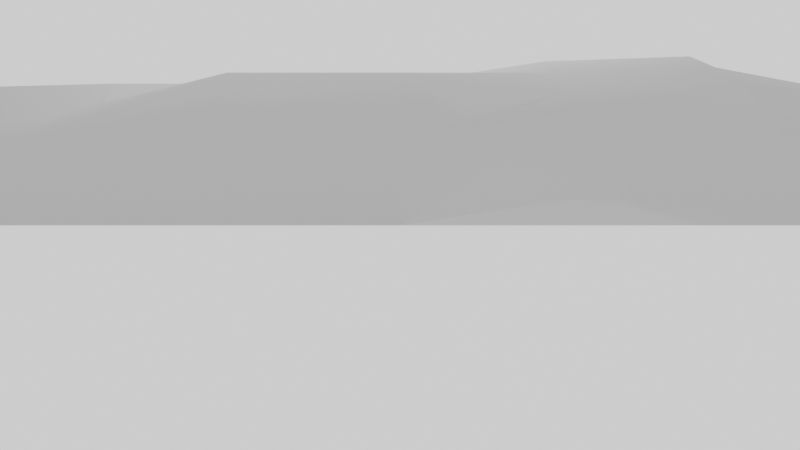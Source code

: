 # Source: uploads_files_2856316_grave.blend  (saved by Blender 2.83.19; exported with 4.5.12 LTS)
import bpy
from mathutils import Matrix  # noqa: F401  (used for matrix-valued properties, if any)

bpy.ops.wm.read_factory_settings(use_empty=True)
scene = bpy.context.scene
scene.name = 'Scene'

# ---- collections
col_collection = bpy.data.collections.new('Collection'); scene.collection.children.link(col_collection)
col_camera = bpy.data.collections.new('Camera'); scene.collection.children.link(col_camera)

# ---- materials (node trees are filled in below, after node groups)
mat_initialshadinggroup = bpy.data.materials.new('initialShadingGroup')
mat_initialshadinggroup.surface_render_method = 'BLENDED'
mat_initialshadinggroup.blend_method = 'BLEND'
mat_initialshadinggroup.use_transparent_shadow = False
mat_initialshadinggroup.diffuse_color = (0.5, 0.5, 0.5, 1.0)
mat_initialshadinggroup.roughness = 1.0
mat_initialshadinggroup.specular_intensity = 0.0

# ---- material node trees
mat_initialshadinggroup.use_nodes = True; mat_initialshadinggroup.node_tree.nodes.clear()
_N = mat_initialshadinggroup.node_tree.nodes; _L = mat_initialshadinggroup.node_tree.links
n0 = _N.new('ShaderNodeBsdfPrincipled'); n0.name = 'Principled BSDF'; n0.location = (10, 300)
n0.distribution = 'GGX'
n0.subsurface_method = 'BURLEY'
n0.inputs[0].default_value = (0.5, 0.5, 0.5, 1.0)
n0.inputs[2].default_value = 1.0
n0.inputs[3].default_value = 1.0
n0.inputs[13].default_value = 0.0
n0.inputs[27].default_value = (0.0, 0.0, 0.0, 1.0)
n0.inputs[28].default_value = 1.0
n1 = _N.new('ShaderNodeOutputMaterial'); n1.name = 'Material Output'; n1.location = (300, 300)
_L.new(n0.outputs[0], n1.inputs[0])
n1.is_active_output = True

# ---- world
world_world = bpy.data.worlds.new('World'); scene.world = world_world
world_world.use_nodes = True; world_world.node_tree.nodes.clear()
_N = world_world.node_tree.nodes; _L = world_world.node_tree.links
n0 = _N.new('ShaderNodeOutputWorld'); n0.name = 'World Output'; n0.location = (300, 300)
n1 = _N.new('ShaderNodeBackground'); n1.name = 'Background'; n1.location = (10, 300)
n1.inputs[0].default_value = (0.9513, 0.9513, 0.9513, 1.0)
_L.new(n1.outputs[0], n0.inputs[0])
n0.is_active_output = True
world_world.color = (0.9513, 0.9513, 0.9513)
world_world.use_sun_shadow = False
world_world.sun_shadow_jitter_overblur = 0.0

# ---- cameras
cam_camera = bpy.data.cameras.new('Camera')
cam_camera.display_size = 2.0
cam_camera.dof.focus_distance = 0.0
cam_camera.dof.aperture_fstop = 128.0

# ---- lights
light_point = bpy.data.lights.new('Point', 'POINT')
light_point.transmission_factor = 0.0
light_point.energy = 1000.0
light_point.shadow_buffer_clip_start = 0.5
light_point.shadow_soft_size = 0.25
light_point.shadow_maximum_resolution = 0.006
light_point.use_absolute_resolution = True

# ---- meshes
me_grave_low = bpy.data.meshes.new('grave_low')
me_grave_low.from_pydata([(-8.228, 0.0, 4.907), (-7.243, 0.0, 4.907), (-7.243, 0.08729, 3.925), (-8.228, 0.0, 3.925), (-6.262, 0.0, 4.907), (-4.697, 0.0, 4.907), (-4.697, 0.0, 3.925), (-6.262, 0.0, 3.925), (-3.131, 0.0, 4.907), (-3.131, 0.0, 3.925), (-1.566, 0.0, 4.907), (-1.566, 0.0, 3.925), (0.0, 0.0, 4.907), (0.0, 0.0, 3.925), (1.566, 0.0, 4.907), (1.566, 0.2411, 3.925), (3.131, 0.0, 4.907), (3.131, 0.0, 3.925), (4.697, 0.0, 4.907), (4.697, 0.0, 3.925), (6.262, 0.0, 4.907), (6.262, 0.0, 3.925), (7.234, 0.0, 4.907), (7.234, 0.03227, 3.925), (-7.243, 0.4411, 2.944), (-8.228, 0.0, 2.944), (-4.697, 0.7915, 2.944), (-6.262, 0.7057, 2.944), (-3.131, 0.7057, 2.944), (-1.566, 0.7057, 2.944), (0.0, 0.7057, 2.944), (1.566, 0.9468, 2.944), (3.131, 0.7057, 2.944), (4.697, 0.7057, 2.944), (6.262, 0.7057, 2.944), (7.234, 0.3777, 2.944), (-7.243, 0.5817, 1.963), (-8.228, 0.0, 1.963), (-4.697, 0.7643, 1.963), (-6.262, 0.6785, 1.963), (-3.131, 0.9861, 1.963), (-1.566, 1.379, 1.963), (0.0, 1.379, 1.963), (1.566, 1.227, 1.963), (3.131, 1.281, 1.963), (4.697, 0.5275, 1.963), (6.262, 0.5275, 1.963), (7.234, 0.515, 1.963), (-7.243, 0.5674, 0.9813), (-8.228, 0.0, 0.9813), (-4.697, 1.356, 0.9813), (-6.262, 0.9577, 0.9813), (-3.131, 0.7242, 0.9813), (-1.566, 1.27, 0.9813), (0.0, 1.27, 0.9813), (1.566, 1.511, 0.9813), (3.131, 1.565, 0.9813), (4.697, 1.27, 0.9813), (6.262, 1.27, 0.9813), (7.234, 0.6538, 0.9813), (-7.243, 0.6485, 0.0), (-8.228, 0.0, 0.0), (-4.697, 1.338, 0.0), (-6.262, 0.8425, 0.0), (-3.131, 1.529, 0.0), (-1.566, 1.529, 0.0), (0.0, 1.529, 0.0), (1.566, 1.771, 0.0), (3.131, 1.824, 0.0), (4.697, 0.8629, 0.0), (6.262, 0.8629, 0.0), (7.234, 0.5803, 0.0), (-7.243, 0.7141, -0.9813), (-8.228, 0.0, -0.9813), (-4.697, 1.336, -0.9813), (-6.262, 1.25, -0.9813), (-3.131, 1.25, -0.9813), (-1.566, 1.25, -0.9813), (0.0, 1.25, -0.9813), (1.566, 1.491, -0.9813), (3.131, 1.545, -0.9813), (4.697, 1.25, -0.9813), (6.262, 1.25, -0.9813), (7.234, 0.6442, -0.9813), (-7.243, 0.5624, -1.963), (-8.228, 0.0, -1.963), (-4.697, 0.7596, -1.963), (-6.262, 0.9477, -1.963), (-3.131, 0.9477, -1.963), (-1.566, 0.5322, -1.963), (0.0, 0.9477, -1.963), (1.566, 1.189, -1.963), (3.131, 1.242, -1.963), (4.697, 0.9477, -1.963), (6.262, 1.176, -1.963), (7.234, 0.4961, -1.963), (-7.243, 0.4184, -2.944), (-8.228, 0.0, -2.944), (-4.697, 0.6605, -2.944), (-6.262, 0.6605, -2.944), (-3.131, 0.6605, -2.944), (-1.566, 0.6605, -2.944), (0.0, 0.6605, -2.944), (1.566, 0.9016, -2.944), (3.131, 0.6605, -2.944), (4.697, 0.6605, -2.944), (6.262, 0.8893, -2.944), (7.234, 0.3556, -2.944), (-7.243, 0.08729, -3.925), (-8.228, 0.0, -3.925), (-4.697, 0.0, -3.925), (-6.262, 0.0, -3.925), (-3.131, 0.0, -3.925), (-1.566, 0.0, -3.925), (0.0, 0.0, -3.925), (1.566, 0.2411, -3.925), (3.131, 0.0, -3.925), (4.697, 0.0, -3.925), (6.262, 0.0, -3.925), (7.234, 0.03227, -3.925), (-7.243, 0.0, -4.907), (-8.228, 0.0, -4.907), (-4.697, 0.0, -4.907), (-6.262, 0.0, -4.907), (-3.131, 0.0, -4.907), (-1.566, 0.0, -4.907), (0.0, 0.0, -4.907), (1.566, 0.0, -4.907), (3.131, 0.0, -4.907), (4.697, 0.0, -4.907), (6.262, 0.0, -4.907), (7.234, 0.0, -4.907), (8.166, 0.0, 4.907), (8.166, 0.0, 3.925), (8.166, 0.0, 2.944), (8.166, 0.0, 1.963), (8.166, 0.0, 0.9813), (8.166, 0.0, 0.0), (8.166, 0.0, -0.9813), (8.166, 0.0, -1.963), (8.166, 0.0, -2.944), (8.166, 0.0, -3.925), (8.166, 0.0, -4.907), (-6.604, 0.4103, 1.491), (-6.061, 0.4103, 1.491), (-6.061, 2.918, 1.562), (-6.604, 2.918, 1.562), (-6.604, 3.536, 0.87), (-6.061, 3.536, 0.87), (-6.061, 3.536, -0.9248), (-6.604, 3.536, -0.9248), (-6.604, 2.918, -1.562), (-6.061, 2.918, -1.562), (-6.061, 0.4103, -1.491), (-6.604, 0.4103, -1.491), (-6.604, 0.4103, -1.36), (-6.061, 0.4103, -1.36), (-6.061, 0.4103, -1.143), (-6.604, 0.4103, -1.143), (-6.604, 3.489, 1.129), (-6.061, 3.489, 1.129), (-6.604, 3.355, 1.336), (-6.061, 3.355, 1.336), (-6.604, 3.155, 1.514), (-6.061, 3.155, 1.514), (-6.604, 3.155, -1.514), (-6.061, 3.155, -1.514), (-6.604, 3.355, -1.36), (-6.061, 3.355, -1.36), (-6.604, 3.489, -1.143), (-6.061, 3.489, -1.143), (-6.604, 3.155, -0.9248), (-6.604, 3.155, 0.87), (-6.061, 3.155, -1.143), (-6.061, 3.155, -1.36), (-6.061, 3.155, 1.336), (-6.061, 3.155, 1.129), (-6.604, 0.4103, 1.129), (-6.061, 0.4103, 1.129), (-6.061, 0.4103, 1.336), (-6.604, 0.4103, 1.336), (-6.604, 3.155, 1.129), (-6.604, 3.155, 1.336), (-6.604, 0.4103, 0.87), (-6.061, 0.4103, 0.87), (-6.061, 3.155, 0.87), (-6.061, 3.155, -0.9248), (-6.604, 0.4103, -0.9248), (-6.061, 0.4103, -0.9248), (-6.604, 3.155, -1.36), (-6.604, 3.155, -1.143), (-6.604, 2.918, -1.36), (-6.604, 2.918, -1.143), (-6.604, 2.918, -0.9248), (-6.604, 2.918, 0.87), (-6.604, 2.918, 1.129), (-6.604, 2.918, 1.336), (-6.061, 2.918, 1.336), (-6.061, 2.918, 1.129), (-6.061, 2.918, 0.87), (-6.061, 2.918, -0.9248), (-6.061, 2.918, -1.143), (-6.061, 2.918, -1.36)], [], [(0, 1, 2, 3), (4, 5, 6, 7), (5, 8, 9, 6), (8, 10, 11, 9), (10, 12, 13, 11), (12, 14, 15, 13), (14, 16, 17, 15), (16, 18, 19, 17), (18, 20, 21, 19), (20, 22, 23, 21), (3, 2, 24, 25), (7, 6, 26, 27), (6, 9, 28, 26), (9, 11, 29, 28), (11, 13, 30, 29), (13, 15, 31, 30), (15, 17, 32, 31), (17, 19, 33, 32), (19, 21, 34, 33), (21, 23, 35, 34), (25, 24, 36, 37), (27, 26, 38, 39), (26, 28, 40, 38), (28, 29, 41, 40), (29, 30, 42, 41), (30, 31, 43, 42), (31, 32, 44, 43), (32, 33, 45, 44), (33, 34, 46, 45), (34, 35, 47, 46), (37, 36, 48, 49), (39, 38, 50, 51), (38, 40, 52, 50), (40, 41, 53, 52), (41, 42, 54, 53), (42, 43, 55, 54), (43, 44, 56, 55), (44, 45, 57, 56), (45, 46, 58, 57), (46, 47, 59, 58), (49, 48, 60, 61), (51, 50, 62, 63), (50, 52, 64, 62), (52, 53, 65, 64), (53, 54, 66, 65), (54, 55, 67, 66), (55, 56, 68, 67), (56, 57, 69, 68), (57, 58, 70, 69), (58, 59, 71, 70), (61, 60, 72, 73), (63, 62, 74, 75), (62, 64, 76, 74), (64, 65, 77, 76), (65, 66, 78, 77), (66, 67, 79, 78), (67, 68, 80, 79), (68, 69, 81, 80), (69, 70, 82, 81), (70, 71, 83, 82), (73, 72, 84, 85), (75, 74, 86, 87), (74, 76, 88, 86), (76, 77, 89, 88), (77, 78, 90, 89), (78, 79, 91, 90), (79, 80, 92, 91), (80, 81, 93, 92), (81, 82, 94, 93), (82, 83, 95, 94), (85, 84, 96, 97), (87, 86, 98, 99), (86, 88, 100, 98), (88, 89, 101, 100), (89, 90, 102, 101), (90, 91, 103, 102), (91, 92, 104, 103), (92, 93, 105, 104), (93, 94, 106, 105), (94, 95, 107, 106), (97, 96, 108, 109), (99, 98, 110, 111), (98, 100, 112, 110), (100, 101, 113, 112), (101, 102, 114, 113), (102, 103, 115, 114), (103, 104, 116, 115), (104, 105, 117, 116), (105, 106, 118, 117), (106, 107, 119, 118), (109, 108, 120, 121), (111, 110, 122, 123), (110, 112, 124, 122), (112, 113, 125, 124), (113, 114, 126, 125), (114, 115, 127, 126), (115, 116, 128, 127), (116, 117, 129, 128), (117, 118, 130, 129), (118, 119, 131, 130), (2, 1, 4, 7), (24, 2, 7, 27), (36, 24, 27, 39), (48, 36, 39, 51), (60, 48, 51, 63), (72, 60, 63, 75), (84, 72, 75, 87), (96, 84, 87, 99), (108, 96, 99, 111), (120, 108, 111, 123), (23, 22, 132, 133), (35, 23, 133, 134), (47, 35, 134, 135), (59, 47, 135, 136), (71, 59, 136, 137), (83, 71, 137, 138), (95, 83, 138, 139), (107, 95, 139, 140), (119, 107, 140, 141), (131, 119, 141, 142), (143, 144, 145, 146), (147, 148, 149, 150), (151, 152, 153, 154), (155, 156, 157, 158), (147, 159, 160, 148), (159, 161, 162, 160), (161, 163, 164, 162), (163, 146, 145, 164), (151, 165, 166, 152), (165, 167, 168, 166), (167, 169, 170, 168), (169, 150, 149, 170), (150, 171, 172, 147), (170, 173, 174, 168), (175, 176, 160, 162), (177, 178, 179, 180), (159, 181, 182, 161), (147, 172, 181, 159), (183, 184, 178, 177), (148, 160, 176, 185), (148, 185, 186, 149), (187, 188, 184, 183), (167, 189, 190, 169), (149, 186, 173, 170), (158, 157, 188, 187), (169, 190, 171, 150), (165, 189, 167), (154, 153, 156, 155), (168, 174, 166), (164, 175, 162), (180, 179, 144, 143), (161, 182, 163), (151, 154, 155, 191), (192, 191, 155, 158), (193, 192, 158, 187), (194, 193, 187, 183), (195, 194, 183, 177), (196, 195, 177, 180), (146, 196, 180, 143), (179, 197, 145, 144), (178, 198, 197, 179), (199, 198, 178, 184), (200, 199, 184, 188), (201, 200, 188, 157), (202, 201, 157, 156), (152, 202, 156, 153), (166, 174, 202, 152), (174, 173, 201, 202), (173, 186, 200, 201), (186, 185, 199, 200), (185, 176, 198, 199), (197, 198, 176, 175), (145, 197, 175, 164), (163, 182, 196, 146), (182, 181, 195, 196), (181, 172, 194, 195), (172, 171, 193, 194), (171, 190, 192, 193), (190, 189, 191, 192), (151, 191, 189, 165)])
me_grave_low.polygons.foreach_set('use_smooth', [True] * 180)
_k = set([(0, 1), (0, 3), (1, 4), (3, 25), (4, 5), (5, 8), (8, 10), (10, 12), (12, 14), (14, 16), (16, 18), (18, 20), (20, 22), (22, 132), (25, 37), (37, 49), (49, 61), (61, 73), (73, 85), (85, 97), (97, 109), (109, 121), (120, 121), (120, 123), (122, 123), (122, 124), (124, 125), (125, 126), (126, 127), (127, 128), (128, 129), (129, 130), (130, 131), (131, 142), (132, 133), (133, 134), (134, 135), (135, 136), (136, 137), (137, 138), (138, 139), (139, 140), (140, 141), (141, 142), (143, 144), (143, 146), (143, 180), (144, 145), (144, 179), (145, 164), (146, 163), (147, 150), (147, 159), (148, 149), (148, 160), (149, 170), (150, 169), (151, 154), (151, 165), (152, 153), (152, 166), (153, 154), (153, 156), (154, 155), (155, 158), (156, 157), (157, 188), (158, 187), (159, 161), (160, 162), (161, 163), (162, 164), (165, 167), (166, 168), (167, 169), (168, 170), (177, 180), (177, 183), (178, 179), (178, 184), (183, 187), (184, 188)])
me_grave_low.attributes.new('sharp_edge', 'BOOLEAN', 'EDGE').data.foreach_set('value', [ (min(e.vertices), max(e.vertices)) in _k for e in me_grave_low.edges])
_uv = me_grave_low.uv_layers.new(name='UVMap')
_uv.uv.foreach_set('vector', [0.01499, 0.9359, 0.01499, 0.8717, 0.06869, 0.8717, 0.06869, 0.9359, 0.01499, 0.8144, 0.01499, 0.7307, 0.06869, 0.7307, 0.06869, 0.8144, 0.01499, 0.7307, 0.01499, 0.6437, 0.06869, 0.6437, 0.06869, 0.7307, 0.01499, 0.6437, 0.01499, 0.5562, 0.06869, 0.5562, 0.06869, 0.6437, 0.01499, 0.5562, 0.01499, 0.4724, 0.06869, 0.4724, 0.06869, 0.5562, 0.01499, 0.4724, 0.01499, 0.3854, 0.06869, 0.3854, 0.06869, 0.4724, 0.01499, 0.3854, 0.01499, 0.3011, 0.06869, 0.3011, 0.06869, 0.3854, 0.01499, 0.3011, 0.01499, 0.2126, 0.06869, 0.2126, 0.06869, 0.3011, 0.01499, 0.2126, 0.01499, 0.127, 0.06869, 0.127, 0.06869, 0.2126, 0.01499, 0.127, 0.01499, 0.06699, 0.06869, 0.06699, 0.06869, 0.127, 0.06869, 0.9359, 0.06869, 0.8717, 0.1311, 0.8717, 0.1311, 0.9359, 0.06869, 0.8144, 0.06869, 0.7307, 0.1311, 0.7307, 0.1311, 0.8144, 0.06869, 0.7307, 0.06869, 0.6437, 0.1311, 0.6437, 0.1311, 0.7307, 0.06869, 0.6437, 0.06869, 0.5562, 0.1311, 0.5562, 0.1311, 0.6437, 0.06869, 0.5562, 0.06869, 0.4724, 0.1311, 0.4724, 0.1311, 0.5562, 0.06869, 0.4724, 0.06869, 0.3854, 0.1311, 0.3854, 0.1311, 0.4724, 0.06869, 0.3854, 0.06869, 0.3011, 0.1311, 0.3011, 0.1311, 0.3854, 0.06869, 0.3011, 0.06869, 0.2126, 0.1311, 0.2126, 0.1311, 0.3011, 0.06869, 0.2126, 0.06869, 0.127, 0.1311, 0.127, 0.1311, 0.2126, 0.06869, 0.127, 0.06869, 0.06699, 0.1311, 0.06699, 0.1311, 0.127, 0.1311, 0.9359, 0.1311, 0.8717, 0.1889, 0.8717, 0.1889, 0.9359, 0.1311, 0.8144, 0.1311, 0.7307, 0.1889, 0.7307, 0.1889, 0.8144, 0.1311, 0.7307, 0.1311, 0.6437, 0.1889, 0.6437, 0.1889, 0.7307, 0.1311, 0.6437, 0.1311, 0.5562, 0.1889, 0.5562, 0.1889, 0.6437, 0.1311, 0.5562, 0.1311, 0.4724, 0.1889, 0.4724, 0.1889, 0.5562, 0.1311, 0.4724, 0.1311, 0.3854, 0.1889, 0.3854, 0.1889, 0.4724, 0.1311, 0.3854, 0.1311, 0.3011, 0.1889, 0.3011, 0.1889, 0.3854, 0.1311, 0.3011, 0.1311, 0.2126, 0.1889, 0.2126, 0.1889, 0.3011, 0.1311, 0.2126, 0.1311, 0.127, 0.1889, 0.127, 0.1889, 0.2126, 0.1311, 0.127, 0.1311, 0.06699, 0.1889, 0.06699, 0.1889, 0.127, 0.1889, 0.9359, 0.1889, 0.8717, 0.246, 0.8717, 0.246, 0.9359, 0.1889, 0.8144, 0.1889, 0.7307, 0.246, 0.7307, 0.246, 0.8144, 0.1889, 0.7307, 0.1889, 0.6437, 0.246, 0.6437, 0.246, 0.7307, 0.1889, 0.6437, 0.1889, 0.5562, 0.246, 0.5562, 0.246, 0.6437, 0.1889, 0.5562, 0.1889, 0.4724, 0.246, 0.4724, 0.246, 0.5562, 0.1889, 0.4724, 0.1889, 0.3854, 0.246, 0.3854, 0.246, 0.4724, 0.1889, 0.3854, 0.1889, 0.3011, 0.246, 0.3011, 0.246, 0.3854, 0.1889, 0.3011, 0.1889, 0.2126, 0.246, 0.2126, 0.246, 0.3011, 0.1889, 0.2126, 0.1889, 0.127, 0.246, 0.127, 0.246, 0.2126, 0.1889, 0.127, 0.1889, 0.06699, 0.246, 0.06699, 0.246, 0.127, 0.246, 0.9359, 0.246, 0.8717, 0.3029, 0.8717, 0.3029, 0.9359, 0.246, 0.8144, 0.246, 0.7307, 0.3029, 0.7307, 0.3029, 0.8144, 0.246, 0.7307, 0.246, 0.6437, 0.3029, 0.6437, 0.3029, 0.7307, 0.246, 0.6437, 0.246, 0.5562, 0.3029, 0.5562, 0.3029, 0.6437, 0.246, 0.5562, 0.246, 0.4724, 0.3029, 0.4724, 0.3029, 0.5562, 0.246, 0.4724, 0.246, 0.3854, 0.3029, 0.3854, 0.3029, 0.4724, 0.246, 0.3854, 0.246, 0.3011, 0.3029, 0.3011, 0.3029, 0.3854, 0.246, 0.3011, 0.246, 0.2126, 0.3029, 0.2126, 0.3029, 0.3011, 0.246, 0.2126, 0.246, 0.127, 0.3029, 0.127, 0.3029, 0.2126, 0.246, 0.127, 0.246, 0.06699, 0.3029, 0.06699, 0.3029, 0.127, 0.3029, 0.9359, 0.3029, 0.8717, 0.3617, 0.8717, 0.3617, 0.9359, 0.3029, 0.8144, 0.3029, 0.7307, 0.3617, 0.7307, 0.3617, 0.8144, 0.3029, 0.7307, 0.3029, 0.6437, 0.3617, 0.6437, 0.3617, 0.7307, 0.3029, 0.6437, 0.3029, 0.5562, 0.3617, 0.5562, 0.3617, 0.6437, 0.3029, 0.5562, 0.3029, 0.4724, 0.3617, 0.4724, 0.3617, 0.5562, 0.3029, 0.4724, 0.3029, 0.3854, 0.3617, 0.3854, 0.3617, 0.4724, 0.3029, 0.3854, 0.3029, 0.3011, 0.3617, 0.3011, 0.3617, 0.3854, 0.3029, 0.3011, 0.3029, 0.2126, 0.3617, 0.2126, 0.3617, 0.3011, 0.3029, 0.2126, 0.3029, 0.127, 0.3617, 0.127, 0.3617, 0.2126, 0.3029, 0.127, 0.3029, 0.06699, 0.3617, 0.06699, 0.3617, 0.127, 0.3617, 0.9359, 0.3617, 0.8717, 0.4202, 0.8717, 0.4202, 0.9359, 0.3617, 0.8144, 0.3617, 0.7307, 0.4202, 0.7307, 0.4202, 0.8144, 0.3617, 0.7307, 0.3617, 0.6437, 0.4202, 0.6437, 0.4202, 0.7307, 0.3617, 0.6437, 0.3617, 0.5562, 0.4202, 0.5562, 0.4202, 0.6437, 0.3617, 0.5562, 0.3617, 0.4724, 0.4202, 0.4724, 0.4202, 0.5562, 0.3617, 0.4724, 0.3617, 0.3854, 0.4202, 0.3854, 0.4202, 0.4724, 0.3617, 0.3854, 0.3617, 0.3011, 0.4202, 0.3011, 0.4202, 0.3854, 0.3617, 0.3011, 0.3617, 0.2126, 0.4202, 0.2126, 0.4202, 0.3011, 0.3617, 0.2126, 0.3617, 0.127, 0.4202, 0.127, 0.4202, 0.2126, 0.3617, 0.127, 0.3617, 0.06699, 0.4202, 0.06699, 0.4202, 0.127, 0.4202, 0.9359, 0.4202, 0.8717, 0.4765, 0.8717, 0.4765, 0.9359, 0.4202, 0.8144, 0.4202, 0.7307, 0.4765, 0.7307, 0.4765, 0.8144, 0.4202, 0.7307, 0.4202, 0.6437, 0.4765, 0.6437, 0.4765, 0.7307, 0.4202, 0.6437, 0.4202, 0.5562, 0.4765, 0.5562, 0.4765, 0.6437, 0.4202, 0.5562, 0.4202, 0.4724, 0.4765, 0.4724, 0.4765, 0.5562, 0.4202, 0.4724, 0.4202, 0.3854, 0.4765, 0.3854, 0.4765, 0.4724, 0.4202, 0.3854, 0.4202, 0.3011, 0.4765, 0.3011, 0.4765, 0.3854, 0.4202, 0.3011, 0.4202, 0.2126, 0.4765, 0.2126, 0.4765, 0.3011, 0.4202, 0.2126, 0.4202, 0.127, 0.4765, 0.127, 0.4765, 0.2126, 0.4202, 0.127, 0.4202, 0.06699, 0.4765, 0.06699, 0.4765, 0.127, 0.4765, 0.9359, 0.4765, 0.8717, 0.5355, 0.8717, 0.5355, 0.9359, 0.4765, 0.8144, 0.4765, 0.7307, 0.5355, 0.7307, 0.5355, 0.8144, 0.4765, 0.7307, 0.4765, 0.6437, 0.5355, 0.6437, 0.5355, 0.7307, 0.4765, 0.6437, 0.4765, 0.5562, 0.5355, 0.5562, 0.5355, 0.6437, 0.4765, 0.5562, 0.4765, 0.4724, 0.5355, 0.4724, 0.5355, 0.5562, 0.4765, 0.4724, 0.4765, 0.3854, 0.5355, 0.3854, 0.5355, 0.4724, 0.4765, 0.3854, 0.4765, 0.3011, 0.5355, 0.3011, 0.5355, 0.3854, 0.4765, 0.3011, 0.4765, 0.2126, 0.5355, 0.2126, 0.5355, 0.3011, 0.4765, 0.2126, 0.4765, 0.127, 0.5355, 0.127, 0.5355, 0.2126, 0.4765, 0.127, 0.4765, 0.06699, 0.5355, 0.06699, 0.5355, 0.127, 0.5355, 0.9359, 0.5355, 0.8717, 0.5893, 0.8717, 0.5893, 0.9359, 0.5355, 0.8144, 0.5355, 0.7307, 0.5893, 0.7307, 0.5893, 0.8144, 0.5355, 0.7307, 0.5355, 0.6437, 0.5893, 0.6437, 0.5893, 0.7307, 0.5355, 0.6437, 0.5355, 0.5562, 0.5893, 0.5562, 0.5893, 0.6437, 0.5355, 0.5562, 0.5355, 0.4724, 0.5893, 0.4724, 0.5893, 0.5562, 0.5355, 0.4724, 0.5355, 0.3854, 0.5893, 0.3854, 0.5893, 0.4724, 0.5355, 0.3854, 0.5355, 0.3011, 0.5893, 0.3011, 0.5893, 0.3854, 0.5355, 0.3011, 0.5355, 0.2126, 0.5893, 0.2126, 0.5893, 0.3011, 0.5355, 0.2126, 0.5355, 0.127, 0.5893, 0.127, 0.5893, 0.2126, 0.5355, 0.127, 0.5355, 0.06699, 0.5893, 0.06699, 0.5893, 0.127, 0.06869, 0.8717, 0.01499, 0.8717, 0.01499, 0.8144, 0.06869, 0.8144, 0.1311, 0.8717, 0.06869, 0.8717, 0.06869, 0.8144, 0.1311, 0.8144, 0.1889, 0.8717, 0.1311, 0.8717, 0.1311, 0.8144, 0.1889, 0.8144, 0.246, 0.8717, 0.1889, 0.8717, 0.1889, 0.8144, 0.246, 0.8144, 0.3029, 0.8717, 0.246, 0.8717, 0.246, 0.8144, 0.3029, 0.8144, 0.3617, 0.8717, 0.3029, 0.8717, 0.3029, 0.8144, 0.3617, 0.8144, 0.4202, 0.8717, 0.3617, 0.8717, 0.3617, 0.8144, 0.4202, 0.8144, 0.4765, 0.8717, 0.4202, 0.8717, 0.4202, 0.8144, 0.4765, 0.8144, 0.5355, 0.8717, 0.4765, 0.8717, 0.4765, 0.8144, 0.5355, 0.8144, 0.5893, 0.8717, 0.5355, 0.8717, 0.5355, 0.8144, 0.5893, 0.8144, 0.06869, 0.06699, 0.01499, 0.06699, 0.01499, 0.007996, 0.06869, 0.007996, 0.1311, 0.06699, 0.06869, 0.06699, 0.06869, 0.007996, 0.1311, 0.007996, 0.1889, 0.06699, 0.1311, 0.06699, 0.1311, 0.007996, 0.1889, 0.007996, 0.246, 0.06699, 0.1889, 0.06699, 0.1889, 0.007996, 0.246, 0.007996, 0.3029, 0.06699, 0.246, 0.06699, 0.246, 0.007996, 0.3029, 0.007996, 0.3617, 0.06699, 0.3029, 0.06699, 0.3029, 0.007996, 0.3617, 0.007996, 0.4202, 0.06699, 0.3617, 0.06699, 0.3617, 0.007996, 0.4202, 0.007996, 0.4765, 0.06699, 0.4202, 0.06699, 0.4202, 0.007996, 0.4765, 0.007996, 0.5355, 0.06699, 0.4765, 0.06699, 0.4765, 0.007996, 0.5355, 0.007996, 0.5893, 0.06699, 0.5355, 0.06699, 0.5355, 0.007996, 0.5893, 0.007996, 0.2261, 0.9936, 0.2261, 0.9502, 0.4585, 0.9502, 0.4585, 0.9936, 0.5444, 0.9936, 0.5444, 0.9502, 0.6778, 0.9502, 0.6778, 0.9936, 0.7599, 0.9936, 0.7599, 0.9502, 0.9964, 0.9502, 0.9964, 0.9936, 0.01315, 0.9936, 0.01315, 0.9502, 0.02902, 0.9502, 0.02902, 0.9936, 0.5444, 0.9936, 0.5243, 0.9936, 0.5243, 0.9502, 0.5444, 0.9502, 0.5243, 0.9936, 0.5041, 0.9936, 0.5041, 0.9502, 0.5243, 0.9502, 0.5041, 0.9936, 0.4807, 0.9936, 0.4807, 0.9502, 0.5041, 0.9502, 0.4807, 0.9936, 0.4585, 0.9936, 0.4585, 0.9502, 0.4807, 0.9502, 0.7599, 0.9936, 0.7378, 0.9936, 0.7378, 0.9502, 0.7599, 0.9502, 0.7378, 0.9936, 0.7157, 0.9936, 0.7157, 0.9502, 0.7378, 0.9502, 0.7157, 0.9936, 0.6949, 0.9936, 0.6949, 0.9502, 0.7157, 0.9502, 0.6949, 0.9936, 0.6778, 0.9936, 0.6778, 0.9502, 0.6949, 0.9502, 0.7155, 0.7157, 0.7156, 0.6726, 0.9183, 0.6734, 0.9181, 0.7164, 0.9406, 0.3419, 0.9407, 0.3055, 0.9643, 0.3055, 0.9643, 0.3273, 0.6708, 0.3053, 0.6934, 0.3053, 0.6933, 0.3417, 0.6708, 0.3271, 0.1961, 0.9936, 0.1961, 0.9502, 0.2126, 0.9502, 0.2126, 0.9936, 0.9473, 0.7112, 0.9475, 0.6735, 0.9708, 0.6736, 0.9708, 0.6962, 0.9181, 0.7164, 0.9183, 0.6734, 0.9475, 0.6735, 0.9473, 0.7112, 0.1765, 0.9936, 0.1765, 0.9502, 0.1961, 0.9502, 0.1961, 0.9936, 0.7215, 0.3468, 0.6933, 0.3417, 0.6934, 0.3053, 0.7215, 0.3053, 0.7215, 0.3468, 0.7215, 0.3053, 0.9169, 0.3054, 0.9169, 0.347, 0.04493, 0.9936, 0.04493, 0.9502, 0.1765, 0.9502, 0.1765, 0.9936, 0.6664, 0.695, 0.6665, 0.6724, 0.691, 0.6725, 0.6909, 0.7103, 0.9169, 0.347, 0.9169, 0.3054, 0.9407, 0.3055, 0.9406, 0.3419, 0.02902, 0.9936, 0.02902, 0.9502, 0.04493, 0.9502, 0.04493, 0.9936, 0.6909, 0.7103, 0.691, 0.6725, 0.7156, 0.6726, 0.7155, 0.7157, 0.6491, 0.6723, 0.6665, 0.6724, 0.6664, 0.695, 0.003608, 0.9936, 0.003608, 0.9502, 0.01315, 0.9502, 0.01315, 0.9936, 0.9643, 0.3273, 0.9643, 0.3055, 0.9811, 0.3055, 0.6514, 0.3052, 0.6708, 0.3053, 0.6708, 0.3271, 0.2126, 0.9936, 0.2126, 0.9502, 0.2261, 0.9502, 0.2261, 0.9936, 0.9708, 0.6962, 0.9708, 0.6736, 0.991, 0.6736, 0.6438, 0.6456, 0.6529, 0.3625, 0.6677, 0.3626, 0.6666, 0.6457, 0.6911, 0.6458, 0.6666, 0.6457, 0.6677, 0.3626, 0.6922, 0.3627, 0.7157, 0.6459, 0.6911, 0.6458, 0.6922, 0.3627, 0.7168, 0.3628, 0.9184, 0.6467, 0.7157, 0.6459, 0.7168, 0.3628, 0.9194, 0.3635, 0.9476, 0.6468, 0.9184, 0.6467, 0.9194, 0.3635, 0.9486, 0.3636, 0.971, 0.6469, 0.9476, 0.6468, 0.9486, 0.3636, 0.972, 0.3637, 0.9965, 0.647, 0.971, 0.6469, 0.972, 0.3637, 0.9895, 0.3638, 0.6711, 0.006462, 0.6708, 0.2795, 0.6462, 0.2795, 0.6542, 0.006449, 0.6936, 0.006479, 0.6934, 0.2795, 0.6708, 0.2795, 0.6711, 0.006462, 0.7216, 0.2796, 0.6934, 0.2795, 0.6936, 0.006479, 0.7218, 0.0065, 0.917, 0.2797, 0.7216, 0.2796, 0.7218, 0.0065, 0.9172, 0.006646, 0.9407, 0.2797, 0.917, 0.2797, 0.9172, 0.006646, 0.9409, 0.006663, 0.9643, 0.2797, 0.9407, 0.2797, 0.9409, 0.006663, 0.9645, 0.006681, 0.9863, 0.2797, 0.9643, 0.2797, 0.9645, 0.006681, 0.9788, 0.006692, 0.9811, 0.3055, 0.9643, 0.3055, 0.9643, 0.2797, 0.9863, 0.2797, 0.9643, 0.3055, 0.9407, 0.3055, 0.9407, 0.2797, 0.9643, 0.2797, 0.9407, 0.3055, 0.9169, 0.3054, 0.917, 0.2797, 0.9407, 0.2797, 0.9169, 0.3054, 0.7215, 0.3053, 0.7216, 0.2796, 0.917, 0.2797, 0.7215, 0.3053, 0.6934, 0.3053, 0.6934, 0.2795, 0.7216, 0.2796, 0.6708, 0.2795, 0.6934, 0.2795, 0.6934, 0.3053, 0.6708, 0.3053, 0.6462, 0.2795, 0.6708, 0.2795, 0.6708, 0.3053, 0.6514, 0.3052, 0.991, 0.6736, 0.9708, 0.6736, 0.971, 0.6469, 0.9965, 0.647, 0.9708, 0.6736, 0.9475, 0.6735, 0.9476, 0.6468, 0.971, 0.6469, 0.9475, 0.6735, 0.9183, 0.6734, 0.9184, 0.6467, 0.9476, 0.6468, 0.9183, 0.6734, 0.7156, 0.6726, 0.7157, 0.6459, 0.9184, 0.6467, 0.7156, 0.6726, 0.691, 0.6725, 0.6911, 0.6458, 0.7157, 0.6459, 0.691, 0.6725, 0.6665, 0.6724, 0.6666, 0.6457, 0.6911, 0.6458, 0.6438, 0.6456, 0.6666, 0.6457, 0.6665, 0.6724, 0.6491, 0.6723])
me_grave_low.materials.append(mat_initialshadinggroup)
me_grave_low.use_remesh_fix_poles = True
me_grave_low.use_remesh_preserve_attributes = False
me_grave_low.use_mirror_vertex_groups = False
me_grave_low.update()
me_grave_low.normals_split_custom_set([tuple(v) for v in zip(*[iter([-0.04421, 0.998, 0.04439, 0.0001167, 0.999, 0.04443, -0.08864, 0.976, 0.199, -0.1534, 0.982, 0.1103, 0.01716, 0.9997, 0.01714, 0.0, 1.0, 0.0, 1.846e-06, 0.9344, 0.3563, -0.01588, 0.945, 0.3268, 0.0, 1.0, 0.0, 0.0, 1.0, 0.0, 0.006425, 0.9377, 0.3474, 1.846e-06, 0.9344, 0.3563, 0.0, 1.0, 0.0, 0.0, 1.0, 0.0, 1.603e-06, 0.941, 0.3383, 0.006425, 0.9377, 0.3474, 0.0, 1.0, 0.0, -0.0382, 0.9974, 0.06094, -0.05252, 0.9318, 0.3592, 1.603e-06, 0.941, 0.3383, -0.0382, 0.9974, 0.06094, 2.616e-08, 0.9925, 0.1219, 2.428e-06, 0.9178, 0.3971, -0.05252, 0.9318, 0.3592, 2.616e-08, 0.9925, 0.1219, 0.0382, 0.9974, 0.06094, 0.05252, 0.9318, 0.3592, 2.428e-06, 0.9178, 0.3971, 0.0382, 0.9974, 0.06094, 0.0, 1.0, 0.0, 1.603e-06, 0.941, 0.3383, 0.05252, 0.9318, 0.3592, 0.0, 1.0, 0.0, -0.00639, 1.0, 0.006328, 0.02438, 0.9502, 0.3108, 1.603e-06, 0.941, 0.3383, -0.00639, 1.0, 0.006328, 2.271e-05, 0.9999, 0.01644, 0.09106, 0.9786, 0.1846, 0.02438, 0.9502, 0.3108, -0.1534, 0.982, 0.1103, -0.08864, 0.976, 0.199, -0.2517, 0.9458, 0.2053, -0.3637, 0.9242, 0.1164, -0.01588, 0.945, 0.3268, 1.846e-06, 0.9344, 0.3563, -0.02301, 0.9273, 0.3737, -0.0732, 0.9442, 0.3212, 1.846e-06, 0.9344, 0.3563, 0.006425, 0.9377, 0.3474, -0.03102, 0.8845, 0.4656, -0.02301, 0.9273, 0.3737, 0.006425, 0.9377, 0.3474, 1.603e-06, 0.941, 0.3383, -0.02628, 0.8371, 0.5464, -0.03102, 0.8845, 0.4656, 1.603e-06, 0.941, 0.3383, -0.05252, 0.9318, 0.3592, -0.03956, 0.8355, 0.548, -0.02628, 0.8371, 0.5464, -0.05252, 0.9318, 0.3592, 2.428e-06, 0.9178, 0.3971, 0.007088, 0.8633, 0.5047, -0.03956, 0.8355, 0.548, 2.428e-06, 0.9178, 0.3971, 0.05252, 0.9318, 0.3592, 0.1012, 0.8816, 0.461, 0.007088, 0.8633, 0.5047, 0.05252, 0.9318, 0.3592, 1.603e-06, 0.941, 0.3383, 0.05641, 0.938, 0.3421, 0.1012, 0.8816, 0.461, 1.603e-06, 0.941, 0.3383, 0.02438, 0.9502, 0.3108, 0.05775, 0.9662, 0.2513, 0.05641, 0.938, 0.3421, 0.02438, 0.9502, 0.3108, 0.09106, 0.9786, 0.1846, 0.2435, 0.9514, 0.1887, 0.05775, 0.9662, 0.2513, -0.3637, 0.9242, 0.1164, -0.2517, 0.9458, 0.2053, -0.3561, 0.9325, 0.05987, -0.4824, 0.8755, 0.02823, -0.0732, 0.9442, 0.3212, -0.02301, 0.9273, 0.3737, -0.03238, 0.9838, 0.1766, -0.1446, 0.9764, 0.1602, -0.02301, 0.9273, 0.3737, -0.03102, 0.8845, 0.4656, -0.08728, 0.9854, 0.1465, -0.03238, 0.9838, 0.1766, -0.03102, 0.8845, 0.4656, -0.02628, 0.8371, 0.5464, -0.1022, 0.9728, 0.2079, -0.08728, 0.9854, 0.1465, -0.02628, 0.8371, 0.5464, -0.03956, 0.8355, 0.548, -0.0135, 0.9614, 0.275, -0.1022, 0.9728, 0.2079, -0.03956, 0.8355, 0.548, 0.007088, 0.8633, 0.5047, -0.007264, 0.9505, 0.3107, -0.0135, 0.9614, 0.275, 0.007088, 0.8633, 0.5047, 0.1012, 0.8816, 0.461, 0.1398, 0.9283, 0.3445, -0.007264, 0.9505, 0.3107, 0.1012, 0.8816, 0.461, 0.05641, 0.938, 0.3421, 0.1267, 0.9454, 0.3004, 0.1398, 0.9283, 0.3445, 0.05641, 0.938, 0.3421, 0.05775, 0.9662, 0.2513, 0.09225, 0.9638, 0.2501, 0.1267, 0.9454, 0.3004, 0.05775, 0.9662, 0.2513, 0.2435, 0.9514, 0.1887, 0.3678, 0.9205, 0.1321, 0.09225, 0.9638, 0.2501, -0.4824, 0.8755, 0.02823, -0.3561, 0.9325, 0.05987, -0.4019, 0.915, 0.03479, -0.5144, 0.8574, 0.01445, -0.1446, 0.9764, 0.1602, -0.03238, 0.9838, 0.1766, -0.04415, 0.9727, 0.2278, -0.2305, 0.9634, 0.1368, -0.03238, 0.9838, 0.1766, -0.08728, 0.9854, 0.1465, -0.05223, 0.9755, 0.2138, -0.04415, 0.9727, 0.2278, -0.08728, 0.9854, 0.1465, -0.1022, 0.9728, 0.2079, -0.1184, 0.9846, 0.1282, -0.05223, 0.9755, 0.2138, -0.1022, 0.9728, 0.2079, -0.0135, 0.9614, 0.275, -0.04457, 0.9912, 0.1247, -0.1184, 0.9846, 0.1282, -0.0135, 0.9614, 0.275, -0.007264, 0.9505, 0.3107, -0.06178, 0.9731, 0.2218, -0.04457, 0.9912, 0.1247, -0.007264, 0.9505, 0.3107, 0.1398, 0.9283, 0.3445, 0.1603, 0.9586, 0.2354, -0.06178, 0.9731, 0.2218, 0.1398, 0.9283, 0.3445, 0.1267, 0.9454, 0.3004, 0.1822, 0.9642, 0.1929, 0.1603, 0.9586, 0.2354, 0.1267, 0.9454, 0.3004, 0.09225, 0.9638, 0.2501, 0.1322, 0.9814, 0.1393, 0.1822, 0.9642, 0.1929, 0.09225, 0.9638, 0.2501, 0.3678, 0.9205, 0.1321, 0.4544, 0.889, 0.05643, 0.1322, 0.9814, 0.1393, -0.5144, 0.8574, 0.01445, -0.4019, 0.915, 0.03479, -0.4428, 0.8942, 0.06614, -0.5468, 0.8367, 0.03132, -0.2305, 0.9634, 0.1368, -0.04415, 0.9727, 0.2278, -0.09047, 0.9911, 0.09816, -0.2659, 0.9605, 0.08194, -0.04415, 0.9727, 0.2278, -0.05223, 0.9755, 0.2138, -0.01855, 0.9918, 0.1261, -0.09047, 0.9911, 0.09816, -0.05223, 0.9755, 0.2138, -0.1184, 0.9846, 0.1282, -0.04344, 0.9973, 0.05938, -0.01855, 0.9918, 0.1261, -0.1184, 0.9846, 0.1282, -0.04457, 0.9912, 0.1247, -0.07776, 0.9969, -0.01008, -0.04344, 0.9973, 0.05938, -0.04457, 0.9912, 0.1247, -0.06178, 0.9731, 0.2218, -0.09274, 0.9956, -0.009751, -0.07776, 0.9969, -0.01008, -0.06178, 0.9731, 0.2218, 0.1603, 0.9586, 0.2354, 0.1714, 0.9852, -0.009869, -0.09274, 0.9956, -0.009751, 0.1603, 0.9586, 0.2354, 0.1822, 0.9642, 0.1929, 0.1839, 0.9829, -0.009424, 0.1714, 0.9852, -0.009869, 0.1822, 0.9642, 0.1929, 0.1322, 0.9814, 0.1393, 0.1802, 0.9836, -0.008908, 0.1839, 0.9829, -0.009424, 0.1322, 0.9814, 0.1393, 0.4544, 0.889, 0.05643, 0.4881, 0.8728, -0.004168, 0.1802, 0.9836, -0.008908, -0.5468, 0.8367, 0.03132, -0.4428, 0.8942, 0.06614, -0.4762, 0.8793, -0.008084, -0.5563, 0.8308, -0.01821, -0.2659, 0.9605, 0.08194, -0.09047, 0.9911, 0.09816, -0.05412, 0.978, -0.2014, -0.1954, 0.9778, -0.07512, -0.09047, 0.9911, 0.09816, -0.01855, 0.9918, 0.1261, 0.01566, 0.9438, -0.3301, -0.05412, 0.978, -0.2014, -0.01855, 0.9918, 0.1261, -0.04344, 0.9973, 0.05938, 1.909e-07, 0.9277, -0.3732, 0.01566, 0.9438, -0.3301, -0.04344, 0.9973, 0.05938, -0.07776, 0.9969, -0.01008, -0.1035, 0.9389, -0.3281, 1.909e-07, 0.9277, -0.3732, -0.07776, 0.9969, -0.01008, -0.09274, 0.9956, -0.009751, -0.09004, 0.9549, -0.283, -0.1035, 0.9389, -0.3281, -0.09274, 0.9956, -0.009751, 0.1714, 0.9852, -0.009869, 0.1281, 0.9709, -0.2024, -0.09004, 0.9549, -0.283, 0.1714, 0.9852, -0.009869, 0.1839, 0.9829, -0.009424, 0.1313, 0.9912, -0.01428, 0.1281, 0.9709, -0.2024, 0.1839, 0.9829, -0.009424, 0.1802, 0.9836, -0.008908, 0.1793, 0.9805, 0.08081, 0.1313, 0.9912, -0.01428, 0.1802, 0.9836, -0.008908, 0.4881, 0.8728, -0.004168, 0.5118, 0.8589, 0.01721, 0.1793, 0.9805, 0.08081, -0.5563, 0.8308, -0.01821, -0.4762, 0.8793, -0.008084, -0.4322, 0.8918, -0.1339, -0.4959, 0.8659, -0.06523, -0.1954, 0.9778, -0.07512, -0.05412, 0.978, -0.2014, 1.132e-07, 0.9526, -0.3043, -0.1201, 0.9543, -0.2738, -0.05412, 0.978, -0.2014, 0.01566, 0.9438, -0.3301, 0.04128, 0.9522, -0.3028, 1.132e-07, 0.9526, -0.3043, 0.01566, 0.9438, -0.3301, 1.909e-07, 0.9277, -0.3732, -7.409e-07, 0.96, -0.28, 0.04128, 0.9522, -0.3028, 1.909e-07, 0.9277, -0.3732, -0.1035, 0.9389, -0.3281, -0.1358, 0.9475, -0.2895, -7.409e-07, 0.96, -0.28, -0.1035, 0.9389, -0.3281, -0.09004, 0.9549, -0.283, -0.06662, 0.9451, -0.3198, -0.1358, 0.9475, -0.2895, -0.09004, 0.9549, -0.283, 0.1281, 0.9709, -0.2024, 0.07249, 0.9343, -0.3492, -0.06662, 0.9451, -0.3198, 0.1281, 0.9709, -0.2024, 0.1313, 0.9912, -0.01428, 0.01381, 0.9549, -0.2967, 0.07249, 0.9343, -0.3492, 0.1313, 0.9912, -0.01428, 0.1793, 0.9805, 0.08081, 0.1682, 0.9644, -0.204, 0.01381, 0.9549, -0.2967, 0.1793, 0.9805, 0.08081, 0.5118, 0.8589, 0.01721, 0.5061, 0.8562, -0.1043, 0.1682, 0.9644, -0.204, -0.4959, 0.8659, -0.06523, -0.4322, 0.8918, -0.1339, -0.2697, 0.9354, -0.2289, -0.3506, 0.9297, -0.1125, -0.1201, 0.9543, -0.2738, 1.132e-07, 0.9526, -0.3043, 8.128e-07, 0.917, -0.3988, -0.05569, 0.9258, -0.3739, 1.132e-07, 0.9526, -0.3043, 0.04128, 0.9522, -0.3028, 0.01682, 0.9264, -0.3761, 8.128e-07, 0.917, -0.3988, 0.04128, 0.9522, -0.3028, -7.409e-07, 0.96, -0.28, 1.053e-06, 0.9357, -0.3527, 0.01682, 0.9264, -0.3761, -7.409e-07, 0.96, -0.28, -0.1358, 0.9475, -0.2895, -0.1008, 0.9126, -0.3962, 1.053e-06, 0.9357, -0.3527, -0.1358, 0.9475, -0.2895, -0.06662, 0.9451, -0.3198, -0.02179, 0.8891, -0.4571, -0.1008, 0.9126, -0.3962, -0.06662, 0.9451, -0.3198, 0.07249, 0.9343, -0.3492, 0.06809, 0.8701, -0.4881, -0.02179, 0.8891, -0.4571, 0.07249, 0.9343, -0.3492, 0.01381, 0.9549, -0.2967, -0.02716, 0.8743, -0.4846, 0.06809, 0.8701, -0.4881, 0.01381, 0.9549, -0.2967, 0.1682, 0.9644, -0.204, 0.0946, 0.8987, -0.4283, -0.02716, 0.8743, -0.4846, 0.1682, 0.9644, -0.204, 0.5061, 0.8562, -0.1043, 0.3484, 0.9025, -0.2532, 0.0946, 0.8987, -0.4283, -0.3506, 0.9297, -0.1125, -0.2697, 0.9354, -0.2289, -0.08315, 0.9786, -0.1881, -0.1479, 0.9834, -0.1048, -0.05569, 0.9258, -0.3739, 8.128e-07, 0.917, -0.3988, 1.353e-06, 0.9478, -0.3189, -0.005905, 0.9547, -0.2975, 8.128e-07, 0.917, -0.3988, 0.01682, 0.9264, -0.3761, 1.353e-06, 0.9478, -0.3189, 1.353e-06, 0.9478, -0.3189, 0.01682, 0.9264, -0.3761, 1.053e-06, 0.9357, -0.3527, 1.353e-06, 0.9478, -0.3189, 1.353e-06, 0.9478, -0.3189, 1.053e-06, 0.9357, -0.3527, -0.1008, 0.9126, -0.3962, -0.05297, 0.9387, -0.3408, 1.353e-06, 0.9478, -0.3189, -0.1008, 0.9126, -0.3962, -0.02179, 0.8891, -0.4571, 9.983e-07, 0.9258, -0.3781, -0.05297, 0.9387, -0.3408, -0.02179, 0.8891, -0.4571, 0.06809, 0.8701, -0.4881, 0.05297, 0.9387, -0.3408, 9.983e-07, 0.9258, -0.3781, 0.06809, 0.8701, -0.4881, -0.02716, 0.8743, -0.4846, -0.01715, 0.939, -0.3434, 0.05297, 0.9387, -0.3408, -0.02716, 0.8743, -0.4846, 0.0946, 0.8987, -0.4283, 0.02165, 0.9394, -0.3423, -0.01715, 0.939, -0.3434, 0.0946, 0.8987, -0.4283, 0.3484, 0.9025, -0.2532, 0.114, 0.9729, -0.2013, 0.02165, 0.9394, -0.3423, -0.1479, 0.9834, -0.1048, -0.08315, 0.9786, -0.1881, 0.0001167, 0.999, -0.04443, -0.04421, 0.998, -0.04439, -0.005905, 0.9547, -0.2975, 1.353e-06, 0.9478, -0.3189, 0.0, 1.0, 0.0, 0.01716, 0.9997, -0.01714, 1.353e-06, 0.9478, -0.3189, 1.353e-06, 0.9478, -0.3189, 0.0, 1.0, 0.0, 0.0, 1.0, 0.0, 1.353e-06, 0.9478, -0.3189, 1.353e-06, 0.9478, -0.3189, 0.0, 1.0, 0.0, 0.0, 1.0, 0.0, 1.353e-06, 0.9478, -0.3189, -0.05297, 0.9387, -0.3408, -0.0382, 0.9974, -0.06094, 0.0, 1.0, 0.0, -0.05297, 0.9387, -0.3408, 9.983e-07, 0.9258, -0.3781, 2.616e-08, 0.9925, -0.1219, -0.0382, 0.9974, -0.06094, 9.983e-07, 0.9258, -0.3781, 0.05297, 0.9387, -0.3408, 0.0382, 0.9974, -0.06094, 2.616e-08, 0.9925, -0.1219, 0.05297, 0.9387, -0.3408, -0.01715, 0.939, -0.3434, 0.0, 1.0, 0.0, 0.0382, 0.9974, -0.06094, -0.01715, 0.939, -0.3434, 0.02165, 0.9394, -0.3423, -0.00639, 1.0, -0.006328, 0.0, 1.0, 0.0, 0.02165, 0.9394, -0.3423, 0.114, 0.9729, -0.2013, 2.271e-05, 0.9999, -0.01644, -0.00639, 1.0, -0.006328, -0.08864, 0.976, 0.199, 0.0001167, 0.999, 0.04443, 0.01716, 0.9997, 0.01714, -0.01588, 0.945, 0.3268, -0.2517, 0.9458, 0.2053, -0.08864, 0.976, 0.199, -0.01588, 0.945, 0.3268, -0.0732, 0.9442, 0.3212, -0.3561, 0.9325, 0.05987, -0.2517, 0.9458, 0.2053, -0.0732, 0.9442, 0.3212, -0.1446, 0.9764, 0.1602, -0.4019, 0.915, 0.03479, -0.3561, 0.9325, 0.05987, -0.1446, 0.9764, 0.1602, -0.2305, 0.9634, 0.1368, -0.4428, 0.8942, 0.06614, -0.4019, 0.915, 0.03479, -0.2305, 0.9634, 0.1368, -0.2659, 0.9605, 0.08194, -0.4762, 0.8793, -0.008084, -0.4428, 0.8942, 0.06614, -0.2659, 0.9605, 0.08194, -0.1954, 0.9778, -0.07512, -0.4322, 0.8918, -0.1339, -0.4762, 0.8793, -0.008084, -0.1954, 0.9778, -0.07512, -0.1201, 0.9543, -0.2738, -0.2697, 0.9354, -0.2289, -0.4322, 0.8918, -0.1339, -0.1201, 0.9543, -0.2738, -0.05569, 0.9258, -0.3739, -0.08315, 0.9786, -0.1881, -0.2697, 0.9354, -0.2289, -0.05569, 0.9258, -0.3739, -0.005905, 0.9547, -0.2975, 0.0001167, 0.999, -0.04443, -0.08315, 0.9786, -0.1881, -0.005905, 0.9547, -0.2975, 0.01716, 0.9997, -0.01714, 0.09106, 0.9786, 0.1846, 2.271e-05, 0.9999, 0.01644, 0.01731, 0.9997, 0.01644, 0.1173, 0.9885, 0.09514, 0.2435, 0.9514, 0.1887, 0.09106, 0.9786, 0.1846, 0.1173, 0.9885, 0.09514, 0.3278, 0.9377, 0.1153, 0.3678, 0.9205, 0.1321, 0.2435, 0.9514, 0.1887, 0.3278, 0.9377, 0.1153, 0.4831, 0.8734, 0.06144, 0.4544, 0.889, 0.05643, 0.3678, 0.9205, 0.1321, 0.4831, 0.8734, 0.06144, 0.5418, 0.8404, 0.01432, 0.4881, 0.8728, -0.004168, 0.4544, 0.889, 0.05643, 0.5418, 0.8404, 0.01432, 0.5507, 0.8347, -0.001995, 0.5118, 0.8589, 0.01721, 0.4881, 0.8728, -0.004168, 0.5507, 0.8347, -0.001995, 0.5357, 0.8442, -0.01821, 0.5061, 0.8562, -0.1043, 0.5118, 0.8589, 0.01721, 0.5357, 0.8442, -0.01821, 0.4704, 0.8801, -0.06473, 0.3484, 0.9025, -0.2532, 0.5061, 0.8562, -0.1043, 0.4704, 0.8801, -0.06473, 0.3136, 0.943, -0.1114, 0.114, 0.9729, -0.2013, 0.3484, 0.9025, -0.2532, 0.3136, 0.943, -0.1114, 0.1116, 0.9897, -0.08965, 2.271e-05, 0.9999, -0.01644, 0.114, 0.9729, -0.2013, 0.1116, 0.9897, -0.08965, 0.01731, 0.9997, -0.01644, 0.0, -0.02843, 0.9996, 0.0, -0.02843, 0.9996, -3.228e-05, -0.008641, 1.0, 0.0, -0.008641, 1.0, -5.852e-09, 0.9997, 0.02289, 0.0, 0.9997, 0.02289, -2.067e-05, 0.9997, -0.02334, 0.0, 0.9997, -0.02334, 3.228e-05, -0.008641, -1.0, 0.0, -0.008641, -1.0, 0.0, -0.02843, -0.9996, 0.0, -0.02843, -0.9996, 0.0, -1.0, 0.0, 0.0, -1.0, 0.0, 0.0, -1.0, 0.0, 0.0, -1.0, 0.0, -5.852e-09, 0.9997, 0.02289, -5.677e-10, 0.9321, 0.3622, 0.0, 0.9321, 0.3622, 0.0, 0.9997, 0.02289, -5.677e-10, 0.9321, 0.3622, 0.0, 0.7555, 0.6552, 5.05e-10, 0.7555, 0.6552, 0.0, 0.9321, 0.3622, 0.0, 0.7555, 0.6552, 5.006e-06, 0.4597, 0.8881, 0.0, 0.4597, 0.8881, 5.05e-10, 0.7555, 0.6552, 5.006e-06, 0.4597, 0.8881, 0.0, -0.008641, 1.0, -3.228e-05, -0.008641, 1.0, 0.0, 0.4597, 0.8881, 3.228e-05, -0.008641, -1.0, 0.0, 0.4197, -0.9077, 4.92e-10, 0.4197, -0.9077, 0.0, -0.008641, -1.0, 0.0, 0.4197, -0.9077, 0.0, 0.7434, -0.6689, -2.316e-07, 0.7434, -0.6689, 4.92e-10, 0.4197, -0.9077, 0.0, 0.7434, -0.6689, -1.015e-09, 0.9233, -0.384, 0.0, 0.9233, -0.384, -2.316e-07, 0.7434, -0.6689, -1.015e-09, 0.9233, -0.384, 0.0, 0.9997, -0.02334, -2.067e-05, 0.9997, -0.02334, 0.0, 0.9233, -0.384, -1.0, 0.0, 0.0, -1.0, 0.0, 0.0, -1.0, 0.0, 0.0, -1.0, 0.0, 0.0, 1.0, 0.0, 0.0, 1.0, 0.0, 0.0, 1.0, 0.0, 0.0, 1.0, 0.0, 0.0, 1.0, 0.0, 0.0, 1.0, 0.0, 0.0, 1.0, 0.0, 0.0, 1.0, 0.0, 0.0, 0.0, -1.0, 0.0, 0.0, -1.0, 0.0, 0.0, -1.0, 0.0, 0.0, -1.0, 0.0, -1.0, 0.0, 0.0, -1.0, 0.0, 0.0, -1.0, 0.0, 0.0, -1.0, 0.0, 0.0, -1.0, 0.0, 0.0, -1.0, 0.0, 0.0, -1.0, 0.0, 0.0, -1.0, 0.0, 0.0, 0.0, -1.0, 0.0, 0.0, -1.0, 0.0, 0.0, -1.0, 0.0, 0.0, -1.0, 0.0, 1.0, 0.0, 0.0, 1.0, 0.0, 0.0, 1.0, 0.0, 0.0, 1.0, 0.0, 0.0, 1.0, 0.0, 0.0, 1.0, 0.0, 0.0, 1.0, 0.0, 0.0, 1.0, 0.0, 0.0, 0.0, -1.0, 0.0, 0.0, -1.0, 0.0, 0.0, -1.0, 0.0, 0.0, -1.0, 0.0, -1.0, 0.0, 0.0, -1.0, 0.0, 0.0, -1.0, 0.0, 0.0, -1.0, 0.0, 0.0, 1.0, 0.0, 0.0, 1.0, 0.0, 0.0, 1.0, 0.0, 0.0, 1.0, 0.0, 0.0, 0.0, -1.0, 0.0, 0.0, -1.0, 0.0, 0.0, -1.0, 0.0, 0.0, -1.0, 0.0, -1.0, 0.0, 0.0, -1.0, 0.0, 0.0, -1.0, 0.0, 0.0, -1.0, 0.0, 0.0, -1.0, 0.0, 0.0, -1.0, 0.0, 0.0, -1.0, 0.0, 0.0, 0.0, -1.0, 0.0, 0.0, -1.0, 0.0, 0.0, -1.0, 0.0, 0.0, -1.0, 0.0, 1.0, 0.0, 0.0, 1.0, 0.0, 0.0, 1.0, 0.0, 0.0, 1.0, 0.0, 0.0, 1.0, 0.0, 0.0, 1.0, 0.0, 0.0, 0.0, -1.0, 0.0, 0.0, -1.0, 0.0, 0.0, -1.0, 0.0, 0.0, -1.0, 0.0, -1.0, 0.0, 0.0, -1.0, 0.0, 0.0, -1.0, 0.0, 0.0, -1.0, 0.0, 0.0, -1.0, 0.0, 0.0, -1.0, 0.0, 0.0, -1.0, 0.0, 0.0, -1.0, 0.0, 0.0, -1.0, 0.0, 0.0, -1.0, 0.0, 0.0, -1.0, 0.0, 0.0, -1.0, 0.0, 0.0, -1.0, 0.0, 0.0, -1.0, 0.0, 0.0, -1.0, 0.0, 0.0, -1.0, 0.0, 0.0, -1.0, 0.0, 0.0, -1.0, 0.0, 0.0, -1.0, 0.0, 0.0, -1.0, 0.0, 0.0, -1.0, 0.0, 0.0, -1.0, 0.0, 0.0, -1.0, 0.0, 0.0, -1.0, 0.0, 0.0, -1.0, 0.0, 0.0, -1.0, 0.0, 0.0, -1.0, 0.0, 0.0, -1.0, 0.0, 0.0, -1.0, 0.0, 0.0, -1.0, 0.0, 0.0, -1.0, 0.0, 0.0, 1.0, 2.742e-08, 0.0, 1.0, 1.371e-08, 0.0, 1.0, 3.3e-08, 0.0, 1.0, 6.236e-08, 0.0, 1.0, 8.806e-08, 0.0, 1.0, 4.403e-08, 0.0, 1.0, 1.371e-08, 0.0, 1.0, 2.742e-08, 0.0, 1.0, 9.888e-08, 0.0, 1.0, 4.403e-08, 0.0, 1.0, 8.806e-08, 0.0, 1.0, 1.978e-07, 0.0, 1.0, 1.075e-07, 0.0, 1.0, 9.888e-08, 0.0, 1.0, 1.978e-07, 0.0, 1.0, 2.15e-07, 0.0, 1.0, 5.454e-08, 0.0, 1.0, 1.075e-07, 0.0, 1.0, 2.15e-07, 0.0, 1.0, 1.091e-07, 0.0, 1.0, -3.572e-08, 0.0, 1.0, 5.454e-08, 0.0, 1.0, 1.091e-07, 0.0, 1.0, -7.143e-08, 0.0, 1.0, -7.56e-08, 0.0, 1.0, -3.572e-08, 0.0, 1.0, -7.143e-08, 0.0, 1.0, -1.429e-07, 0.0, 1.0, 0.0, 0.0, 1.0, 0.0, 0.0, 1.0, -3.572e-08, 0.0, 1.0, -7.56e-08, 0.0, 1.0, 0.0, 0.0, 1.0, 0.0, 0.0, 1.0, 5.454e-08, 0.0, 1.0, -3.572e-08, 0.0, 1.0, 0.0, 0.0, 1.0, 0.0, 0.0, 1.0, 1.075e-07, 0.0, 1.0, 5.454e-08, 0.0, 1.0, 0.0, 0.0, 1.0, 0.0, 0.0, 1.0, 9.888e-08, 0.0, 1.0, 1.075e-07, 0.0, 1.0, 0.0, 0.0, 1.0, 0.0, 0.0, 1.0, 4.403e-08, 0.0, 1.0, 9.888e-08, 0.0, 1.0, 1.371e-08, 0.0, 1.0, 4.403e-08, 0.0, 1.0, 0.0, 0.0, 1.0, 0.0, 0.0, 1.0, 3.3e-08, 0.0, 1.0, 1.371e-08, 0.0, 1.0, 0.0, 0.0, 1.0, 0.0, 0.0, -1.0, 0.0, 0.0, -1.0, 0.0, 0.0, -1.0, 0.0, 0.0, -1.0, 0.0, 0.0, -1.0, 0.0, 0.0, -1.0, 0.0, 0.0, -1.0, 0.0, 0.0, -1.0, 0.0, 0.0, -1.0, 0.0, 0.0, -1.0, 0.0, 0.0, -1.0, 0.0, 0.0, -1.0, 0.0, 0.0, -1.0, 0.0, 0.0, -1.0, 0.0, 0.0, -1.0, 0.0, 0.0, -1.0, 0.0, 0.0, -1.0, 0.0, 0.0, -1.0, 0.0, 0.0, -1.0, 0.0, 0.0, -1.0, 0.0, 0.0, -1.0, 0.0, 0.0, -1.0, 0.0, 0.0, -1.0, 0.0, 0.0, -1.0, 0.0, 0.0, -1.0, 0.0, 0.0, -1.0, 0.0, 0.0, -1.0, 0.0, 0.0, -1.0, 0.0, 0.0])] * 3)])

# ---- objects
ob_point = bpy.data.objects.new('Point', light_point)
ob_grave_low = bpy.data.objects.new('grave_low', me_grave_low)
ob_camera = bpy.data.objects.new('Camera', cam_camera)

# ---- transforms, parenting, visibility, modifiers, constraints
ob_point.location = (-0.701, 4.118, 4.822)
ob_point.lineart.crease_threshold = 0.0
ob_grave_low.location = (0.0, 0.0, 0.0)
ob_grave_low.rotation_euler = (1.571, -0.0, 0.0)
ob_grave_low.lineart.crease_threshold = 0.0
ob_camera.location = (0.0, -12.0, 0.0)
ob_camera.rotation_euler = (1.571, -0.0, -0.0)
ob_camera.empty_image_side = 'FRONT'
ob_camera.lineart.crease_threshold = 0.0

# ---- collection membership
col_collection.objects.link(ob_point)
col_collection.objects.link(ob_grave_low)
col_camera.objects.link(ob_camera)

# ---- scene / render settings (as saved in the file)
scene.camera = ob_camera
scene.frame_start = 1; scene.frame_end = 250; scene.frame_set(1)
scene.render.engine = 'BLENDER_EEVEE_NEXT'
scene.render.resolution_x = 1280
scene.render.resolution_y = 720
scene.render.motion_blur_shutter = 1.0
scene.cycles.use_denoising = False
scene.cycles.samples = 128
scene.cycles.sampling_pattern = 'TABULATED_SOBOL'
scene.cycles.use_adaptive_sampling = False
scene.cycles.use_light_tree = False
scene.view_settings.view_transform = 'Filmic'
bpy.context.view_layer.update()
